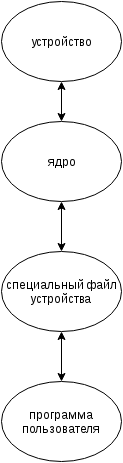

The diagram above was exported from draw.io. Its source (the exported page's mxGraphModel, read from the mxfile embedded in the PNG):
<mxGraphModel dx="790" dy="657" grid="1" gridSize="10" guides="1" tooltips="1" connect="1" arrows="1" fold="1" page="1" pageScale="1" pageWidth="826" pageHeight="1169" background="#ffffff" math="0" shadow="0">
  <root>
    <mxCell id="0" />
    <mxCell id="1" parent="0" />
    <mxCell id="2" value="устройство" style="ellipse;whiteSpace=wrap;html=1;" vertex="1" parent="1">
      <mxGeometry x="10" y="10" width="120" height="80" as="geometry" />
    </mxCell>
    <mxCell id="3" value="ядро" style="ellipse;whiteSpace=wrap;html=1;" vertex="1" parent="1">
      <mxGeometry x="10" y="130" width="120" height="80" as="geometry" />
    </mxCell>
    <mxCell id="4" value="специальный файл устройства" style="ellipse;whiteSpace=wrap;html=1;" vertex="1" parent="1">
      <mxGeometry x="10" y="260" width="120" height="80" as="geometry" />
    </mxCell>
    <mxCell id="5" value="программа пользователя" style="ellipse;whiteSpace=wrap;html=1;" vertex="1" parent="1">
      <mxGeometry x="10" y="390" width="120" height="80" as="geometry" />
    </mxCell>
    <mxCell id="6" value="" style="endArrow=classic;startArrow=classic;html=1;entryX=0.5;entryY=1;exitX=0.5;exitY=0;" edge="1" parent="1" source="3" target="2">
      <mxGeometry width="50" height="50" relative="1" as="geometry">
        <mxPoint x="10" y="540" as="sourcePoint" />
        <mxPoint x="60" y="490" as="targetPoint" />
      </mxGeometry>
    </mxCell>
    <mxCell id="7" value="" style="endArrow=classic;startArrow=classic;html=1;entryX=0.5;entryY=1;exitX=0.5;exitY=0;" edge="1" parent="1" source="4" target="3">
      <mxGeometry width="50" height="50" relative="1" as="geometry">
        <mxPoint x="30" y="270" as="sourcePoint" />
        <mxPoint x="80" y="220" as="targetPoint" />
      </mxGeometry>
    </mxCell>
    <mxCell id="8" value="" style="endArrow=classic;startArrow=classic;html=1;entryX=0.5;entryY=1;exitX=0.5;exitY=0;" edge="1" parent="1" source="5" target="4">
      <mxGeometry width="50" height="50" relative="1" as="geometry">
        <mxPoint x="20" y="400" as="sourcePoint" />
        <mxPoint x="70" y="350" as="targetPoint" />
      </mxGeometry>
    </mxCell>
  </root>
</mxGraphModel>